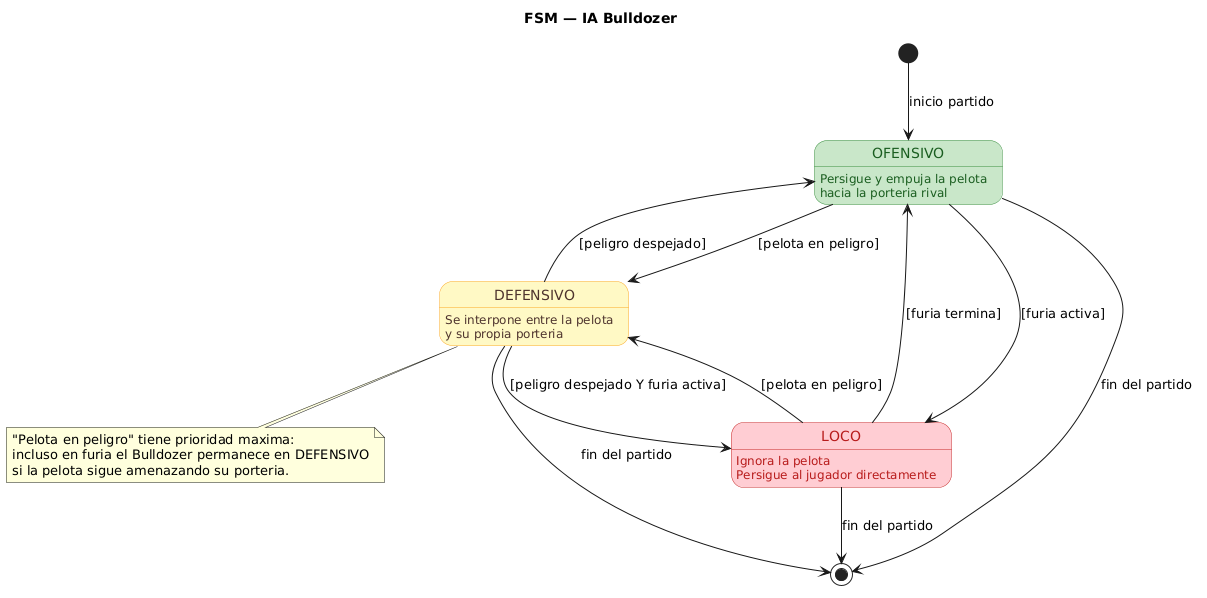

The diagram above was rendered by PlantUML. Its source (embedded in the PNG):
@startuml
title FSM — IA Bulldozer

skinparam shadowing false
hide empty description

skinparam state {
  BackgroundColor<<ataque>>  #C8E6C9
  BorderColor<<ataque>>      #388E3C
  FontColor<<ataque>>        #1B5E20

  BackgroundColor<<defensa>> #FFF9C4
  BorderColor<<defensa>>     #F9A825
  FontColor<<defensa>>       #4E342E

  BackgroundColor<<furia>>   #FFCDD2
  BorderColor<<furia>>       #C62828
  FontColor<<furia>>         #B71C1C
}

[*] --> OFENSIVO : inicio partido

state "OFENSIVO" as OFENSIVO <<ataque>>
OFENSIVO : Persigue y empuja la pelota
OFENSIVO : hacia la porteria rival

state "DEFENSIVO" as DEFENSIVO <<defensa>>
DEFENSIVO : Se interpone entre la pelota
DEFENSIVO : y su propia porteria

state "LOCO" as LOCO <<furia>>
LOCO : Ignora la pelota
LOCO : Persigue al jugador directamente

OFENSIVO  --> DEFENSIVO : [pelota en peligro]
OFENSIVO  --> LOCO      : [furia activa]

DEFENSIVO --> OFENSIVO  : [peligro despejado]
DEFENSIVO --> LOCO      : [peligro despejado Y furia activa]

LOCO      --> DEFENSIVO : [pelota en peligro]
LOCO      --> OFENSIVO  : [furia termina]

OFENSIVO  --> [*] : fin del partido
DEFENSIVO --> [*] : fin del partido
LOCO      --> [*] : fin del partido

note bottom of DEFENSIVO
"Pelota en peligro" tiene prioridad maxima:
incluso en furia el Bulldozer permanece en DEFENSIVO
si la pelota sigue amenazando su porteria.
end note
@enduml